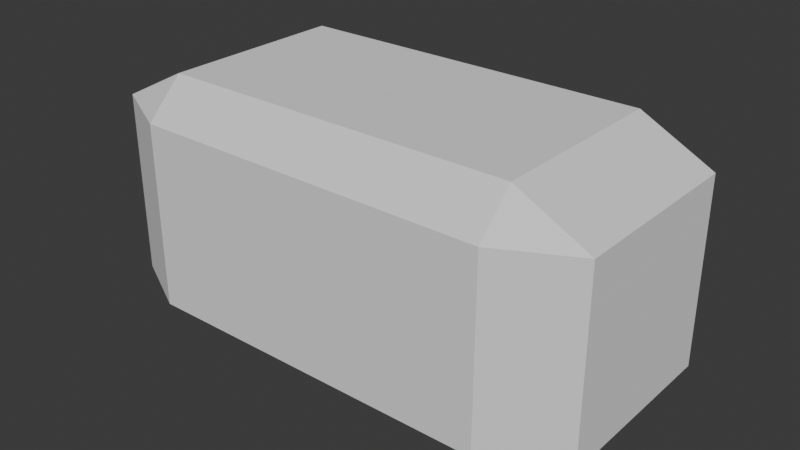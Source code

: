 # Source: obj_chest_Harper_01.blend  (saved by Blender 5.1.30; exported with 4.5.12 LTS)
import bpy
from mathutils import Matrix  # noqa: F401  (used for matrix-valued properties, if any)

bpy.ops.wm.read_factory_settings(use_empty=True)
scene = bpy.context.scene
scene.name = 'Scene'

# ---- collections
col_collection = bpy.data.collections.new('Collection'); scene.collection.children.link(col_collection)
col_2 = bpy.data.collections.new('集合 2'); scene.collection.children.link(col_2)

# ---- world
world_world = bpy.data.worlds.new('World'); scene.world = world_world
world_world.use_nodes = True; world_world.node_tree.nodes.clear()
_N = world_world.node_tree.nodes; _L = world_world.node_tree.links
n0 = _N.new('ShaderNodeOutputWorld'); n0.name = 'World Output'; n0.location = (200, 100)
n1 = _N.new('ShaderNodeBackground'); n1.name = 'Background'; n1.location = (-200, 100)
n1.inputs[0].default_value = (0.05088, 0.05088, 0.05088, 1.0)
_L.new(n1.outputs[0], n0.inputs[0])
n0.is_active_output = True
world_world.color = (0.05088, 0.05088, 0.05088)
world_world.sun_shadow_jitter_overblur = 0.0

# ---- meshes
me_x = bpy.data.meshes.new('立方体')
me_x.from_pydata([(0.0, 0.0, -1.0), (-1.0, 0.714, -0.714), (-0.714, 1.0, -0.714), (-0.714, 0.714, -1.0), (-1.0, 0.0, -0.714), (-0.714, 0.0, -1.0), (0.0, 0.714, -1.0), (0.0, 1.0, -0.714), (1.0, 0.714, -0.714), (0.714, 1.0, -0.714), (0.714, 0.714, -1.0), (1.0, 0.0, -0.714), (0.714, 0.0, -1.0), (-1.0, -0.714, -0.714), (-0.714, -1.0, -0.714), (-0.714, -0.714, -1.0), (0.0, -0.714, -1.0), (0.0, -1.0, -0.714), (1.0, -0.714, -0.714), (0.714, -1.0, -0.714), (0.714, -0.714, -1.0), (-0.714, 1.0, 0.4176), (-1.0, 0.714, 0.4176), (0.0, 1.0, 0.4176), (-1.0, 0.0, 0.4176), (0.714, 1.0, 0.4176), (1.0, 0.714, 0.4176), (1.0, 0.0, 0.4176), (-0.714, -1.0, 0.4176), (-1.0, -0.714, 0.4176), (0.0, -1.0, 0.4176), (0.714, -1.0, 0.4176), (1.0, -0.714, 0.4176), (0.0, 0.0, -0.93), (-0.9387, 0.6901, -0.6901), (-0.6901, 0.9387, -0.6901), (-0.6901, 0.6901, -0.9387), (-0.9353, 0.0, -0.6872), (-0.6872, 0.0, -0.9353), (0.0, 0.6872, -0.9353), (0.0, 0.9353, -0.6872), (0.9387, 0.6901, -0.6901), (0.6901, 0.9387, -0.6901), (0.6901, 0.6901, -0.9387), (0.9353, 0.0, -0.6872), (0.6872, 0.0, -0.9353), (-0.9387, -0.6901, -0.6901), (-0.6901, -0.9387, -0.6901), (-0.6901, -0.6901, -0.9387), (0.0, -0.6872, -0.9353), (0.0, -0.9353, -0.6872), (0.9387, -0.6901, -0.6901), (0.6901, -0.9387, -0.6901), (0.6901, -0.6901, -0.9387), (-0.6872, 0.9353, 0.4176), (-0.9353, 0.6872, 0.4176), (0.0, 0.93, 0.4176), (-0.93, 0.0, 0.4176), (0.6872, 0.9353, 0.4176), (0.9353, 0.6872, 0.4176), (0.93, 0.0, 0.4176), (-0.6872, -0.9353, 0.4176), (-0.9353, -0.6872, 0.4176), (0.0, -0.93, 0.4176), (0.6872, -0.9353, 0.4176), (0.9353, -0.6872, 0.4176)], [], [(1, 2, 3), (21, 2, 1, 22), (6, 3, 2, 7), (3, 5, 4, 1), (3, 6, 0, 5), (8, 10, 9), (25, 26, 8, 9), (6, 7, 9, 10), (10, 8, 11, 12), (10, 12, 0, 6), (13, 15, 14), (28, 29, 13, 14), (16, 17, 14, 15), (15, 13, 4, 5), (15, 5, 0, 16), (18, 19, 20), (31, 19, 18, 32), (16, 20, 19, 17), (20, 12, 11, 18), (20, 16, 0, 12), (11, 27, 32, 18), (19, 31, 30, 17), (4, 13, 29, 24), (14, 17, 30, 28), (11, 8, 26, 27), (9, 7, 23, 25), (4, 24, 22, 1), (2, 21, 23, 7), (34, 36, 35), (54, 55, 34, 35), (39, 40, 35, 36), (36, 34, 37, 38), (36, 38, 33, 39), (41, 42, 43), (58, 42, 41, 59), (39, 43, 42, 40), (43, 45, 44, 41), (43, 39, 33, 45), (46, 47, 48), (61, 47, 46, 62), (49, 48, 47, 50), (48, 38, 37, 46), (48, 49, 33, 38), (51, 53, 52), (64, 65, 51, 52), (49, 50, 52, 53), (53, 51, 44, 45), (53, 45, 33, 49), (44, 51, 65, 60), (52, 50, 63, 64), (37, 57, 62, 46), (47, 61, 63, 50), (44, 60, 59, 41), (42, 58, 56, 40), (37, 34, 55, 57), (35, 40, 56, 54), (32, 27, 60, 65), (30, 31, 64, 63), (31, 32, 65, 64), (24, 29, 62, 57), (28, 30, 63, 61), (29, 28, 61, 62), (27, 26, 59, 60), (25, 23, 56, 58), (26, 25, 58, 59), (22, 24, 57, 55), (23, 21, 54, 56), (21, 22, 55, 54)])
_uv = me_x.uv_layers.new(name='UV贴图')
_uv.uv.foreach_set('vector', [0.125, 0.5357, 0.1607, 0.5, 0.1607, 0.5357, 0.5522, 0.2787, 0.4107, 0.2857, 0.4107, 0.2143, 0.5522, 0.2143, 0.25, 0.5357, 0.1607, 0.5357, 0.1607, 0.5, 0.25, 0.5, 0.1607, 0.5357, 0.1607, 0.625, 0.125, 0.625, 0.125, 0.5357, 0.1607, 0.5357, 0.25, 0.5357, 0.25, 0.625, 0.1607, 0.625, 0.125, 0.5357, 0.1607, 0.5357, 0.1607, 0.5, 0.5522, 0.2787, 0.5522, 0.2143, 0.4107, 0.2143, 0.4107, 0.2857, 0.25, 0.5357, 0.25, 0.5, 0.1607, 0.5, 0.1607, 0.5357, 0.1607, 0.5357, 0.125, 0.5357, 0.125, 0.625, 0.1607, 0.625, 0.1607, 0.5357, 0.1607, 0.625, 0.25, 0.625, 0.25, 0.5357, 0.125, 0.5357, 0.1607, 0.5357, 0.1607, 0.5, 0.5522, 0.2787, 0.5522, 0.2143, 0.4107, 0.2143, 0.4107, 0.2857, 0.25, 0.5357, 0.25, 0.5, 0.1607, 0.5, 0.1607, 0.5357, 0.1607, 0.5357, 0.125, 0.5357, 0.125, 0.625, 0.1607, 0.625, 0.1607, 0.5357, 0.1607, 0.625, 0.25, 0.625, 0.25, 0.5357, 0.125, 0.5357, 0.1607, 0.5, 0.1607, 0.5357, 0.5522, 0.2787, 0.4107, 0.2857, 0.4107, 0.2143, 0.5522, 0.2143, 0.25, 0.5357, 0.1607, 0.5357, 0.1607, 0.5, 0.25, 0.5, 0.1607, 0.5357, 0.1607, 0.625, 0.125, 0.625, 0.125, 0.5357, 0.1607, 0.5357, 0.25, 0.5357, 0.25, 0.625, 0.1607, 0.625, 0.4107, 0.125, 0.5522, 0.125, 0.5522, 0.2143, 0.4107, 0.2143, 0.4107, 0.2857, 0.5522, 0.2787, 0.5522, 0.375, 0.4107, 0.375, 0.4107, 0.125, 0.4107, 0.2143, 0.5522, 0.2143, 0.5522, 0.125, 0.4107, 0.2857, 0.4107, 0.375, 0.5522, 0.375, 0.5522, 0.2787, 0.4107, 0.125, 0.4107, 0.2143, 0.5522, 0.2143, 0.5522, 0.125, 0.4107, 0.2857, 0.4107, 0.375, 0.5522, 0.375, 0.5522, 0.2787, 0.4107, 0.125, 0.5522, 0.125, 0.5522, 0.2143, 0.4107, 0.2143, 0.4107, 0.2857, 0.5522, 0.2787, 0.5522, 0.375, 0.4107, 0.375, 0.125, 0.5357, 0.1607, 0.5357, 0.1607, 0.5, 0.5522, 0.2787, 0.5522, 0.2143, 0.4107, 0.2143, 0.4107, 0.2857, 0.25, 0.5357, 0.25, 0.5, 0.1607, 0.5, 0.1607, 0.5357, 0.1607, 0.5357, 0.125, 0.5357, 0.125, 0.625, 0.1607, 0.625, 0.1607, 0.5357, 0.1607, 0.625, 0.25, 0.625, 0.25, 0.5357, 0.125, 0.5357, 0.1607, 0.5, 0.1607, 0.5357, 0.5522, 0.2787, 0.4107, 0.2857, 0.4107, 0.2143, 0.5522, 0.2143, 0.25, 0.5357, 0.1607, 0.5357, 0.1607, 0.5, 0.25, 0.5, 0.1607, 0.5357, 0.1607, 0.625, 0.125, 0.625, 0.125, 0.5357, 0.1607, 0.5357, 0.25, 0.5357, 0.25, 0.625, 0.1607, 0.625, 0.125, 0.5357, 0.1607, 0.5, 0.1607, 0.5357, 0.5522, 0.2787, 0.4107, 0.2857, 0.4107, 0.2143, 0.5522, 0.2143, 0.25, 0.5357, 0.1607, 0.5357, 0.1607, 0.5, 0.25, 0.5, 0.1607, 0.5357, 0.1607, 0.625, 0.125, 0.625, 0.125, 0.5357, 0.1607, 0.5357, 0.25, 0.5357, 0.25, 0.625, 0.1607, 0.625, 0.125, 0.5357, 0.1607, 0.5357, 0.1607, 0.5, 0.5522, 0.2787, 0.5522, 0.2143, 0.4107, 0.2143, 0.4107, 0.2857, 0.25, 0.5357, 0.25, 0.5, 0.1607, 0.5, 0.1607, 0.5357, 0.1607, 0.5357, 0.125, 0.5357, 0.125, 0.625, 0.1607, 0.625, 0.1607, 0.5357, 0.1607, 0.625, 0.25, 0.625, 0.25, 0.5357, 0.4107, 0.125, 0.4107, 0.2143, 0.5522, 0.2143, 0.5522, 0.125, 0.4107, 0.2857, 0.4107, 0.375, 0.5522, 0.375, 0.5522, 0.2787, 0.4107, 0.125, 0.5522, 0.125, 0.5522, 0.2143, 0.4107, 0.2143, 0.4107, 0.2857, 0.5522, 0.2787, 0.5522, 0.375, 0.4107, 0.375, 0.4107, 0.125, 0.5522, 0.125, 0.5522, 0.2143, 0.4107, 0.2143, 0.4107, 0.2857, 0.5522, 0.2787, 0.5522, 0.375, 0.4107, 0.375, 0.4107, 0.125, 0.4107, 0.2143, 0.5522, 0.2143, 0.5522, 0.125, 0.4107, 0.2857, 0.4107, 0.375, 0.5522, 0.375, 0.5522, 0.2787, 0.5522, 0.2143, 0.5522, 0.125, 0.5522, 0.125, 0.5522, 0.2143, 0.5522, 0.375, 0.5522, 0.2787, 0.5522, 0.2787, 0.5522, 0.375, 0.5522, 0.2787, 0.5522, 0.2143, 0.5522, 0.2143, 0.5522, 0.2787, 0.5522, 0.125, 0.5522, 0.2143, 0.5522, 0.2143, 0.5522, 0.125, 0.5522, 0.2787, 0.5522, 0.375, 0.5522, 0.375, 0.5522, 0.2787, 0.5522, 0.2143, 0.5522, 0.2787, 0.5522, 0.2787, 0.5522, 0.2143, 0.5522, 0.125, 0.5522, 0.2143, 0.5522, 0.2143, 0.5522, 0.125, 0.5522, 0.2787, 0.5522, 0.375, 0.5522, 0.375, 0.5522, 0.2787, 0.5522, 0.2143, 0.5522, 0.2787, 0.5522, 0.2787, 0.5522, 0.2143, 0.5522, 0.2143, 0.5522, 0.125, 0.5522, 0.125, 0.5522, 0.2143, 0.5522, 0.375, 0.5522, 0.2787, 0.5522, 0.2787, 0.5522, 0.375, 0.5522, 0.2787, 0.5522, 0.2143, 0.5522, 0.2143, 0.5522, 0.2787])
me_x.update()
me_001 = bpy.data.meshes.new('立方体.001')
me_001.from_pydata([(0.5499, 1.192e-08, 0.3039), (-0.1641, 0.714, 0.3039), (-0.1641, 1.0, 0.01793), (-0.4501, 0.714, 0.01793), (-0.1641, 1.192e-08, 0.3039), (-0.4501, 1.192e-08, 0.01793), (0.5499, 1.0, 0.01793), (0.5499, 0.714, 0.3039), (-0.1641, -0.714, 0.3039), (-0.1641, -1.0, 0.01793), (-0.4501, -0.714, 0.01793), (0.5499, -1.0, 0.01793), (0.5499, -0.714, 0.3039), (-0.1641, 1.0, -0.2784), (-0.4501, 0.714, -0.2784), (0.5499, 1.0, -0.2784), (-0.4501, 1.192e-08, -0.2784), (-0.1641, -1.0, -0.2784), (-0.4501, -0.714, -0.2784), (0.5499, -1.0, -0.2784), (0.5499, 1.192e-08, 0.2339), (-0.1402, 0.6901, 0.2426), (-0.1402, 0.9387, -0.005977), (-0.3888, 0.6901, -0.005977), (-0.1373, 1.192e-08, 0.2393), (-0.3854, 1.192e-08, -0.008854), (0.5499, 0.9353, -0.008854), (0.5499, 0.6872, 0.2393), (-0.1402, -0.6901, 0.2426), (-0.1402, -0.9387, -0.005977), (-0.3888, -0.6901, -0.005977), (0.5499, -0.9353, -0.008854), (0.5499, -0.6872, 0.2393), (-0.1373, 0.9353, -0.2784), (-0.3854, 0.6872, -0.2784), (0.5499, 0.93, -0.2784), (-0.3801, 1.192e-08, -0.2784), (-0.1373, -0.9353, -0.2784), (-0.3854, -0.6872, -0.2784), (0.5499, -0.93, -0.2784)], [], [(1, 2, 3), (4, 1, 3, 5), (1, 7, 6, 2), (13, 2, 6, 15), (16, 5, 3, 14), (7, 1, 4, 0), (8, 10, 9), (4, 5, 10, 8), (8, 9, 11, 12), (17, 19, 11, 9), (16, 18, 10, 5), (12, 0, 4, 8), (9, 10, 18, 17), (2, 13, 14, 3), (21, 23, 22), (24, 25, 23, 21), (21, 22, 26, 27), (33, 35, 26, 22), (36, 34, 23, 25), (27, 20, 24, 21), (28, 29, 30), (24, 28, 30, 25), (28, 32, 31, 29), (37, 29, 31, 39), (36, 25, 30, 38), (32, 28, 24, 20), (29, 37, 38, 30), (22, 23, 34, 33), (6, 7, 27, 26), (7, 0, 20, 27), (12, 11, 31, 32), (0, 12, 32, 20), (15, 6, 26, 35), (11, 19, 39, 31), (18, 16, 36, 38), (19, 17, 37, 39), (17, 18, 38, 37), (16, 14, 34, 36), (13, 15, 35, 33), (14, 13, 33, 34)])
_uv = me_001.uv_layers.new(name='UV贴图')
_uv.uv.foreach_set('vector', [0.625, 0.2381, 0.5893, 0.2768, 0.5893, 0.2143, 0.625, 0.125, 0.625, 0.2381, 0.5893, 0.2143, 0.5893, 0.125, 0.625, 0.2381, 0.625, 0.375, 0.5893, 0.375, 0.5893, 0.2768, 0.5522, 0.2787, 0.5893, 0.2768, 0.5893, 0.375, 0.5522, 0.375, 0.5522, 0.125, 0.5893, 0.125, 0.5893, 0.2143, 0.5522, 0.2143, 0.75, 0.5357, 0.8393, 0.5357, 0.8393, 0.625, 0.75, 0.625, 0.625, 0.2381, 0.5893, 0.2143, 0.5893, 0.2768, 0.625, 0.125, 0.5893, 0.125, 0.5893, 0.2143, 0.625, 0.2381, 0.625, 0.2381, 0.5893, 0.2768, 0.5893, 0.375, 0.625, 0.375, 0.5522, 0.2787, 0.5522, 0.375, 0.5893, 0.375, 0.5893, 0.2768, 0.5522, 0.125, 0.5522, 0.2143, 0.5893, 0.2143, 0.5893, 0.125, 0.75, 0.5357, 0.75, 0.625, 0.8393, 0.625, 0.8393, 0.5357, 0.5893, 0.2768, 0.5893, 0.2143, 0.5522, 0.2143, 0.5522, 0.2787, 0.5893, 0.2768, 0.5522, 0.2787, 0.5522, 0.2143, 0.5893, 0.2143, 0.625, 0.2381, 0.5893, 0.2143, 0.5893, 0.2768, 0.625, 0.125, 0.5893, 0.125, 0.5893, 0.2143, 0.625, 0.2381, 0.625, 0.2381, 0.5893, 0.2768, 0.5893, 0.375, 0.625, 0.375, 0.5522, 0.2787, 0.5522, 0.375, 0.5893, 0.375, 0.5893, 0.2768, 0.5522, 0.125, 0.5522, 0.2143, 0.5893, 0.2143, 0.5893, 0.125, 0.75, 0.5357, 0.75, 0.625, 0.8393, 0.625, 0.8393, 0.5357, 0.625, 0.2381, 0.5893, 0.2768, 0.5893, 0.2143, 0.625, 0.125, 0.625, 0.2381, 0.5893, 0.2143, 0.5893, 0.125, 0.625, 0.2381, 0.625, 0.375, 0.5893, 0.375, 0.5893, 0.2768, 0.5522, 0.2787, 0.5893, 0.2768, 0.5893, 0.375, 0.5522, 0.375, 0.5522, 0.125, 0.5893, 0.125, 0.5893, 0.2143, 0.5522, 0.2143, 0.75, 0.5357, 0.8393, 0.5357, 0.8393, 0.625, 0.75, 0.625, 0.5893, 0.2768, 0.5522, 0.2787, 0.5522, 0.2143, 0.5893, 0.2143, 0.5893, 0.2768, 0.5893, 0.2143, 0.5522, 0.2143, 0.5522, 0.2787, 0.5893, 0.375, 0.625, 0.375, 0.625, 0.375, 0.5893, 0.375, 0.75, 0.5357, 0.75, 0.625, 0.75, 0.625, 0.75, 0.5357, 0.625, 0.375, 0.5893, 0.375, 0.5893, 0.375, 0.625, 0.375, 0.75, 0.625, 0.75, 0.5357, 0.75, 0.5357, 0.75, 0.625, 0.5522, 0.375, 0.5893, 0.375, 0.5893, 0.375, 0.5522, 0.375, 0.5893, 0.375, 0.5522, 0.375, 0.5522, 0.375, 0.5893, 0.375, 0.5522, 0.2143, 0.5522, 0.125, 0.5522, 0.125, 0.5522, 0.2143, 0.5522, 0.375, 0.5522, 0.2787, 0.5522, 0.2787, 0.5522, 0.375, 0.5522, 0.2787, 0.5522, 0.2143, 0.5522, 0.2143, 0.5522, 0.2787, 0.5522, 0.125, 0.5522, 0.2143, 0.5522, 0.2143, 0.5522, 0.125, 0.5522, 0.2787, 0.5522, 0.375, 0.5522, 0.375, 0.5522, 0.2787, 0.5522, 0.2143, 0.5522, 0.2787, 0.5522, 0.2787, 0.5522, 0.2143])
me_001.update()
me_002 = bpy.data.meshes.new('立方体.002')
me_002.from_pydata([(-0.5499, 1.192e-08, 0.3039), (-0.5499, 1.0, 0.01793), (-0.5499, 0.714, 0.3039), (0.1641, 0.714, 0.3039), (0.1641, 1.0, 0.01793), (0.4501, 0.714, 0.01793), (0.1641, 1.192e-08, 0.3039), (0.4501, 1.192e-08, 0.01793), (-0.5499, -1.0, 0.01793), (-0.5499, -0.714, 0.3039), (0.1641, -0.714, 0.3039), (0.1641, -1.0, 0.01793), (0.4501, -0.714, 0.01793), (-0.5499, 1.0, -0.2784), (0.1641, 1.0, -0.2784), (0.4501, 0.714, -0.2784), (0.4501, 1.192e-08, -0.2784), (-0.5499, -1.0, -0.2784), (0.1641, -1.0, -0.2784), (0.4501, -0.714, -0.2784), (-0.5499, 1.192e-08, 0.2339), (-0.5499, 0.9353, -0.008854), (-0.5499, 0.6872, 0.2393), (0.1402, 0.6901, 0.2426), (0.1402, 0.9387, -0.005977), (0.3888, 0.6901, -0.005977), (0.1373, 1.192e-08, 0.2393), (0.3854, 1.192e-08, -0.008854), (-0.5499, -0.9353, -0.008854), (-0.5499, -0.6872, 0.2393), (0.1402, -0.6901, 0.2426), (0.1402, -0.9387, -0.005977), (0.3888, -0.6901, -0.005977), (-0.5499, 0.93, -0.2784), (0.1373, 0.9353, -0.2784), (0.3854, 0.6872, -0.2784), (0.3801, 1.192e-08, -0.2784), (-0.5499, -0.93, -0.2784), (0.1373, -0.9353, -0.2784), (0.3854, -0.6872, -0.2784)], [], [(3, 5, 4), (6, 7, 5, 3), (3, 4, 1, 2), (14, 13, 1, 4), (16, 15, 5, 7), (2, 0, 6, 3), (10, 11, 12), (6, 10, 12, 7), (10, 9, 8, 11), (18, 11, 8, 17), (16, 7, 12, 19), (9, 10, 6, 0), (11, 18, 19, 12), (4, 5, 15, 14), (23, 24, 25), (26, 23, 25, 27), (23, 22, 21, 24), (34, 24, 21, 33), (36, 27, 25, 35), (22, 23, 26, 20), (30, 32, 31), (26, 27, 32, 30), (30, 31, 28, 29), (38, 37, 28, 31), (36, 39, 32, 27), (29, 20, 26, 30), (31, 32, 39, 38), (24, 34, 35, 25), (2, 1, 21, 22), (0, 2, 22, 20), (8, 9, 29, 28), (9, 0, 20, 29), (1, 13, 33, 21), (17, 8, 28, 37), (16, 19, 39, 36), (18, 17, 37, 38), (19, 18, 38, 39), (15, 16, 36, 35), (13, 14, 34, 33), (14, 15, 35, 34)])
_uv = me_002.uv_layers.new(name='UV贴图')
_uv.uv.foreach_set('vector', [0.625, 0.2381, 0.5893, 0.2143, 0.5893, 0.2768, 0.625, 0.125, 0.5893, 0.125, 0.5893, 0.2143, 0.625, 0.2381, 0.625, 0.2381, 0.5893, 0.2768, 0.5893, 0.375, 0.625, 0.375, 0.5522, 0.2787, 0.5522, 0.375, 0.5893, 0.375, 0.5893, 0.2768, 0.5522, 0.125, 0.5522, 0.2143, 0.5893, 0.2143, 0.5893, 0.125, 0.75, 0.5357, 0.75, 0.625, 0.8393, 0.625, 0.8393, 0.5357, 0.625, 0.2381, 0.5893, 0.2768, 0.5893, 0.2143, 0.625, 0.125, 0.625, 0.2381, 0.5893, 0.2143, 0.5893, 0.125, 0.625, 0.2381, 0.625, 0.375, 0.5893, 0.375, 0.5893, 0.2768, 0.5522, 0.2787, 0.5893, 0.2768, 0.5893, 0.375, 0.5522, 0.375, 0.5522, 0.125, 0.5893, 0.125, 0.5893, 0.2143, 0.5522, 0.2143, 0.75, 0.5357, 0.8393, 0.5357, 0.8393, 0.625, 0.75, 0.625, 0.5893, 0.2768, 0.5522, 0.2787, 0.5522, 0.2143, 0.5893, 0.2143, 0.5893, 0.2768, 0.5893, 0.2143, 0.5522, 0.2143, 0.5522, 0.2787, 0.625, 0.2381, 0.5893, 0.2768, 0.5893, 0.2143, 0.625, 0.125, 0.625, 0.2381, 0.5893, 0.2143, 0.5893, 0.125, 0.625, 0.2381, 0.625, 0.375, 0.5893, 0.375, 0.5893, 0.2768, 0.5522, 0.2787, 0.5893, 0.2768, 0.5893, 0.375, 0.5522, 0.375, 0.5522, 0.125, 0.5893, 0.125, 0.5893, 0.2143, 0.5522, 0.2143, 0.75, 0.5357, 0.8393, 0.5357, 0.8393, 0.625, 0.75, 0.625, 0.625, 0.2381, 0.5893, 0.2143, 0.5893, 0.2768, 0.625, 0.125, 0.5893, 0.125, 0.5893, 0.2143, 0.625, 0.2381, 0.625, 0.2381, 0.5893, 0.2768, 0.5893, 0.375, 0.625, 0.375, 0.5522, 0.2787, 0.5522, 0.375, 0.5893, 0.375, 0.5893, 0.2768, 0.5522, 0.125, 0.5522, 0.2143, 0.5893, 0.2143, 0.5893, 0.125, 0.75, 0.5357, 0.75, 0.625, 0.8393, 0.625, 0.8393, 0.5357, 0.5893, 0.2768, 0.5893, 0.2143, 0.5522, 0.2143, 0.5522, 0.2787, 0.5893, 0.2768, 0.5522, 0.2787, 0.5522, 0.2143, 0.5893, 0.2143, 0.625, 0.375, 0.5893, 0.375, 0.5893, 0.375, 0.625, 0.375, 0.75, 0.625, 0.75, 0.5357, 0.75, 0.5357, 0.75, 0.625, 0.5893, 0.375, 0.625, 0.375, 0.625, 0.375, 0.5893, 0.375, 0.75, 0.5357, 0.75, 0.625, 0.75, 0.625, 0.75, 0.5357, 0.5893, 0.375, 0.5522, 0.375, 0.5522, 0.375, 0.5893, 0.375, 0.5522, 0.375, 0.5893, 0.375, 0.5893, 0.375, 0.5522, 0.375, 0.5522, 0.125, 0.5522, 0.2143, 0.5522, 0.2143, 0.5522, 0.125, 0.5522, 0.2787, 0.5522, 0.375, 0.5522, 0.375, 0.5522, 0.2787, 0.5522, 0.2143, 0.5522, 0.2787, 0.5522, 0.2787, 0.5522, 0.2143, 0.5522, 0.2143, 0.5522, 0.125, 0.5522, 0.125, 0.5522, 0.2143, 0.5522, 0.375, 0.5522, 0.2787, 0.5522, 0.2787, 0.5522, 0.375, 0.5522, 0.2787, 0.5522, 0.2143, 0.5522, 0.2143, 0.5522, 0.2787])
me_002.update()

# ---- objects
ob_treasure_chest = bpy.data.objects.new('Treasure Chest/宝箱', me_x)
ob_treasure_chest_lid = bpy.data.objects.new('Treasure Chest Lid/宝箱盖左', me_001)
ob_treasure_chest_lid_1 = bpy.data.objects.new('Treasure Chest Lid/宝箱盖右', me_002)

# ---- transforms, parenting, visibility, modifiers, constraints
ob_treasure_chest.location = (0.0, 0.0, 0.0)
ob_treasure_chest.scale = (1.937, 1.0, 1.0)
ob_treasure_chest_lid.location = (-1.065, -1.192e-08, 0.6961)
ob_treasure_chest_lid.scale = (1.937, 1.0, 1.0)
ob_treasure_chest_lid_1.location = (1.065, -1.192e-08, 0.6961)
ob_treasure_chest_lid_1.scale = (1.937, 1.0, 1.0)

# ---- collection membership
col_collection.objects.link(ob_treasure_chest)
col_collection.objects.link(ob_treasure_chest_lid)
col_collection.objects.link(ob_treasure_chest_lid_1)

# ---- scene / render settings (as saved in the file)
scene.frame_start = 1; scene.frame_end = 250; scene.frame_set(0)
scene.render.engine = 'BLENDER_EEVEE_NEXT'
scene.render.bake_bias = 0.0
scene.render.bake_samples = 0
scene.cycles.sampling_pattern = 'TABULATED_SOBOL'
scene.eevee.use_volume_custom_range = False
bpy.context.view_layer.update()

# ---- added for rendering (the .blend has no active camera and no usable light): camera, sun
cam_auto = bpy.data.cameras.new('AutoCamera')
cam_auto.lens = 50.0
cam_auto.sensor_width = 36.0
cam_auto.clip_end = 1000.0
ob_auto_camera = bpy.data.objects.new('AutoCamera', cam_auto)
scene.collection.objects.link(ob_auto_camera)
ob_auto_camera.location = (4.43782, -5.32539, 3.55026)
ob_auto_camera.rotation_euler = (1.09748, -7.21219e-08, 0.694738)
scene.camera = ob_auto_camera
light_auto_sun = bpy.data.lights.new('AutoSun', 'SUN')
light_auto_sun.energy = 3.0
light_auto_sun.angle = 0.0523599
ob_auto_sun = bpy.data.objects.new('AutoSun', light_auto_sun)
scene.collection.objects.link(ob_auto_sun)
ob_auto_sun.rotation_euler = (0.872665, 0.174533, 0.523599)
bpy.context.view_layer.update()
